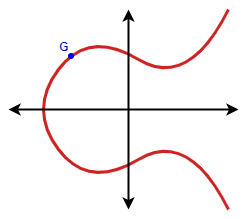

The diagram above was exported from draw.io. Its source (the exported page's mxGraphModel, read from the mxfile embedded in the PNG):
<mxGraphModel dx="442" dy="293" grid="1" gridSize="10" guides="1" tooltips="1" connect="1" arrows="1" fold="1" page="1" pageScale="1" pageWidth="850" pageHeight="1100" math="0" shadow="0">
  <root>
    <mxCell id="0" />
    <mxCell id="1" parent="0" />
    <mxCell id="2kb4Hx_OHB_V2fO3-8Pj-1" value="" style="curved=1;endArrow=none;html=1;rounded=0;endFill=0;strokeColor=#CF2323;strokeWidth=3;" edge="1" parent="1">
      <mxGeometry width="50" height="50" relative="1" as="geometry">
        <mxPoint x="600" y="480" as="sourcePoint" />
        <mxPoint x="600" y="280" as="targetPoint" />
        <Array as="points">
          <mxPoint x="560" y="400" />
          <mxPoint x="460" y="460" />
          <mxPoint x="400" y="380" />
          <mxPoint x="460" y="300" />
          <mxPoint x="560" y="360" />
        </Array>
      </mxGeometry>
    </mxCell>
    <mxCell id="2kb4Hx_OHB_V2fO3-8Pj-2" value="" style="endArrow=classic;html=1;rounded=0;startArrow=classic;startFill=1;endFill=1;strokeWidth=2;" edge="1" parent="1">
      <mxGeometry width="50" height="50" relative="1" as="geometry">
        <mxPoint x="500" y="480" as="sourcePoint" />
        <mxPoint x="500" y="280" as="targetPoint" />
      </mxGeometry>
    </mxCell>
    <mxCell id="2kb4Hx_OHB_V2fO3-8Pj-3" value="" style="endArrow=classic;html=1;rounded=0;startArrow=classic;startFill=1;endFill=1;strokeWidth=2;" edge="1" parent="1">
      <mxGeometry width="50" height="50" relative="1" as="geometry">
        <mxPoint x="380" y="380" as="sourcePoint" />
        <mxPoint x="610" y="380" as="targetPoint" />
      </mxGeometry>
    </mxCell>
    <mxCell id="2kb4Hx_OHB_V2fO3-8Pj-4" value="G" style="text;html=1;strokeColor=none;fillColor=none;align=center;verticalAlign=middle;whiteSpace=wrap;rounded=0;fontColor=#0000FF;fontStyle=1" vertex="1" parent="1">
      <mxGeometry x="406" y="303" width="60" height="30" as="geometry" />
    </mxCell>
    <mxCell id="2kb4Hx_OHB_V2fO3-8Pj-6" value="" style="ellipse;whiteSpace=wrap;html=1;aspect=fixed;fontColor=#0000FF;fillColor=#0000FF;strokeColor=#0000FF;" vertex="1" parent="1">
      <mxGeometry x="440" y="324" width="5" height="5" as="geometry" />
    </mxCell>
  </root>
</mxGraphModel>